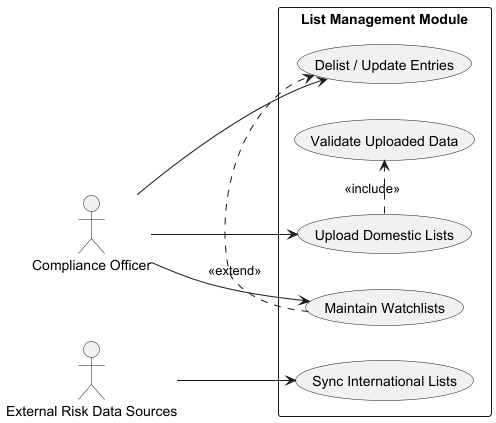

The diagram above was rendered by PlantUML. Its source (embedded in the PNG):
@startuml
left to right direction
skinparam packageStyle rectangle

actor "Compliance Officer" as Compliance
actor "External Risk Data Sources" as RiskSource

rectangle "List Management Module" {
  usecase "Sync International Lists" as UC1
  usecase "Upload Domestic Lists" as UC2
  usecase "Maintain Watchlists" as UC3
  usecase "Delist / Update Entries" as UC4
  usecase "Validate Uploaded Data" as UC5
}

RiskSource --> UC1
Compliance --> UC2
Compliance --> UC3
Compliance --> UC4

UC2 .> UC5 : <<include>>
UC3 .> UC4 : <<extend>>
@enduml